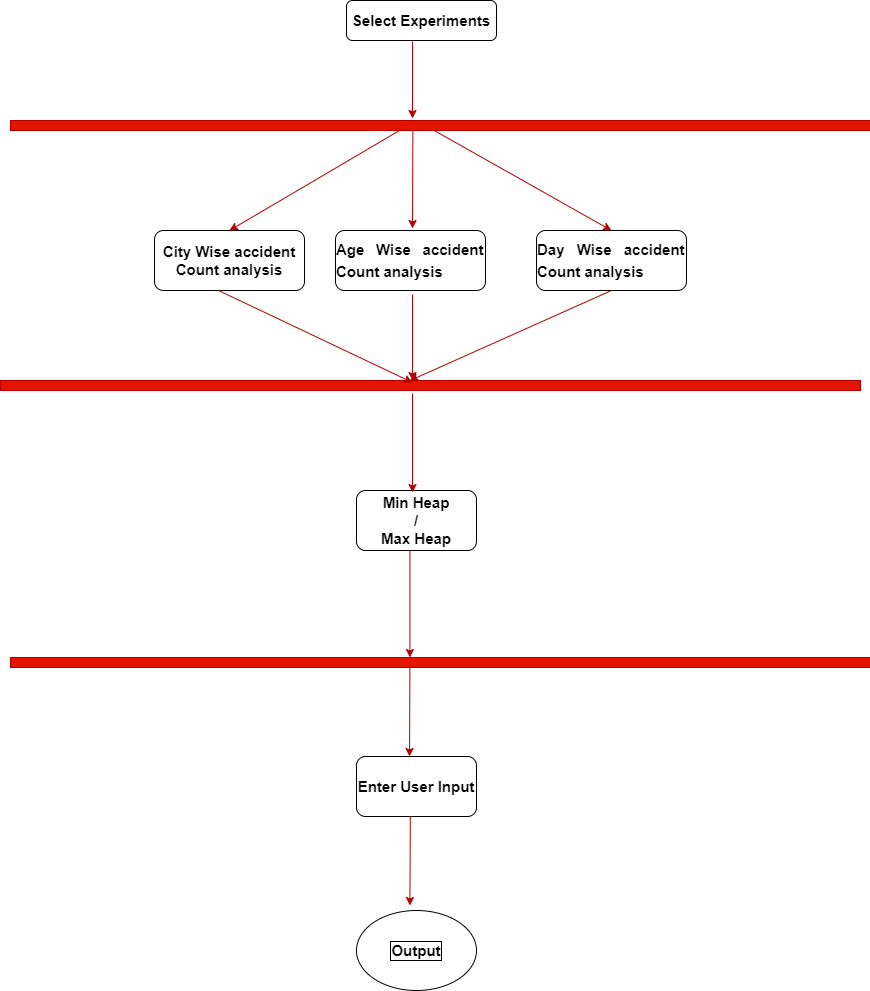

The diagram above was exported from draw.io. Its source (the exported page's mxGraphModel, read from the mxfile embedded in the PNG):
<mxGraphModel dx="4022" dy="1348" grid="1" gridSize="11" guides="1" tooltips="1" connect="1" arrows="1" fold="1" page="1" pageScale="1" pageWidth="827" pageHeight="1169" math="0" shadow="0">
  <root>
    <mxCell id="WIyWlLk6GJQsqaUBKTNV-0" />
    <mxCell id="WIyWlLk6GJQsqaUBKTNV-1" parent="WIyWlLk6GJQsqaUBKTNV-0" />
    <mxCell id="WIyWlLk6GJQsqaUBKTNV-3" value="Select Experiments" style="rounded=1;whiteSpace=wrap;html=1;fontSize=15;glass=0;strokeWidth=1;shadow=0;fontStyle=1" parent="WIyWlLk6GJQsqaUBKTNV-1" vertex="1">
      <mxGeometry x="330" y="80" width="150" height="40" as="geometry" />
    </mxCell>
    <mxCell id="CSJ9RhxDi80OFbwz0_UF-0" value="" style="html=1;points=[];perimeter=orthogonalPerimeter;fillColor=#e51400;strokeColor=#B20000;strokeWidth=0;fontColor=#ffffff;" parent="WIyWlLk6GJQsqaUBKTNV-1" vertex="1">
      <mxGeometry x="-16" y="460" width="860" height="10" as="geometry" />
    </mxCell>
    <mxCell id="CSJ9RhxDi80OFbwz0_UF-5" value="City Wise accident Count analysis" style="rounded=1;whiteSpace=wrap;html=1;fontSize=15;fontStyle=1" parent="WIyWlLk6GJQsqaUBKTNV-1" vertex="1">
      <mxGeometry x="138" y="310" width="150" height="60" as="geometry" />
    </mxCell>
    <mxCell id="CSJ9RhxDi80OFbwz0_UF-7" value="&lt;font style=&quot;font-size: 15px&quot;&gt;&lt;h3 style=&quot;text-align: justify&quot;&gt;&lt;span style=&quot;font-size: 15px ; text-align: center&quot;&gt;Day Wise accident Count analysis&lt;/span&gt;&lt;br&gt;&lt;/h3&gt;&lt;/font&gt;" style="rounded=1;whiteSpace=wrap;html=1;fontStyle=1" parent="WIyWlLk6GJQsqaUBKTNV-1" vertex="1">
      <mxGeometry x="520" y="310" width="150" height="60" as="geometry" />
    </mxCell>
    <mxCell id="CSJ9RhxDi80OFbwz0_UF-11" value="" style="endArrow=classic;html=1;rounded=0;entryX=0.5;entryY=0;entryDx=0;entryDy=0;fillColor=#e51400;strokeColor=#B20000;" parent="WIyWlLk6GJQsqaUBKTNV-1" target="CSJ9RhxDi80OFbwz0_UF-5" edge="1">
      <mxGeometry width="50" height="50" relative="1" as="geometry">
        <mxPoint x="400" y="200" as="sourcePoint" />
        <mxPoint x="219.5" y="300" as="targetPoint" />
      </mxGeometry>
    </mxCell>
    <mxCell id="CSJ9RhxDi80OFbwz0_UF-16" value="Min Heap&lt;br&gt;/&lt;br&gt;Max Heap" style="rounded=1;whiteSpace=wrap;html=1;fontSize=15;fontStyle=1" parent="WIyWlLk6GJQsqaUBKTNV-1" vertex="1">
      <mxGeometry x="340" y="570" width="120" height="60" as="geometry" />
    </mxCell>
    <mxCell id="royRjBTFNMt5F5y5qzXh-5" value="" style="endArrow=classic;html=1;rounded=0;entryX=0.5;entryY=0;entryDx=0;entryDy=0;fillColor=#e51400;strokeColor=#B20000;" parent="WIyWlLk6GJQsqaUBKTNV-1" target="CSJ9RhxDi80OFbwz0_UF-7" edge="1">
      <mxGeometry width="50" height="50" relative="1" as="geometry">
        <mxPoint x="400" y="200" as="sourcePoint" />
        <mxPoint x="220" y="310" as="targetPoint" />
      </mxGeometry>
    </mxCell>
    <mxCell id="royRjBTFNMt5F5y5qzXh-8" value="" style="html=1;points=[];perimeter=orthogonalPerimeter;fillColor=#e51400;strokeColor=#B20000;strokeWidth=0;fontColor=#ffffff;fontSize=4;" parent="WIyWlLk6GJQsqaUBKTNV-1" vertex="1">
      <mxGeometry x="-6" y="200" width="860" height="10" as="geometry" />
    </mxCell>
    <mxCell id="royRjBTFNMt5F5y5qzXh-10" value="" style="endArrow=classic;html=1;rounded=0;fontSize=4;fillColor=#e51400;strokeColor=#B20000;" parent="WIyWlLk6GJQsqaUBKTNV-1" edge="1">
      <mxGeometry width="50" height="50" relative="1" as="geometry">
        <mxPoint x="396" y="121" as="sourcePoint" />
        <mxPoint x="396" y="198" as="targetPoint" />
      </mxGeometry>
    </mxCell>
    <mxCell id="royRjBTFNMt5F5y5qzXh-11" value="" style="endArrow=classic;html=1;rounded=0;fontSize=4;fillColor=#e51400;strokeColor=#B20000;" parent="WIyWlLk6GJQsqaUBKTNV-1" edge="1">
      <mxGeometry width="50" height="50" relative="1" as="geometry">
        <mxPoint x="396.38" y="210" as="sourcePoint" />
        <mxPoint x="396" y="308" as="targetPoint" />
      </mxGeometry>
    </mxCell>
    <mxCell id="royRjBTFNMt5F5y5qzXh-12" value="" style="endArrow=classic;html=1;rounded=0;fontSize=4;fillColor=#e51400;strokeColor=#B20000;" parent="WIyWlLk6GJQsqaUBKTNV-1" edge="1">
      <mxGeometry width="50" height="50" relative="1" as="geometry">
        <mxPoint x="396" y="374" as="sourcePoint" />
        <mxPoint x="396" y="460" as="targetPoint" />
      </mxGeometry>
    </mxCell>
    <mxCell id="royRjBTFNMt5F5y5qzXh-14" value="" style="endArrow=classic;html=1;rounded=0;fontSize=4;entryX=0.479;entryY=0.2;entryDx=0;entryDy=0;entryPerimeter=0;exitX=-0.625;exitY=1;exitDx=0;exitDy=0;exitPerimeter=0;fillColor=#e51400;strokeColor=#B20000;" parent="WIyWlLk6GJQsqaUBKTNV-1" target="CSJ9RhxDi80OFbwz0_UF-0" edge="1">
      <mxGeometry width="50" height="50" relative="1" as="geometry">
        <mxPoint x="202" y="370" as="sourcePoint" />
        <mxPoint x="479" y="396" as="targetPoint" />
      </mxGeometry>
    </mxCell>
    <mxCell id="royRjBTFNMt5F5y5qzXh-18" value="" style="endArrow=classic;html=1;rounded=0;fontSize=4;exitX=0.5;exitY=1;exitDx=0;exitDy=0;entryX=0.476;entryY=0.012;entryDx=0;entryDy=0;entryPerimeter=0;fillColor=#e51400;strokeColor=#B20000;" parent="WIyWlLk6GJQsqaUBKTNV-1" source="CSJ9RhxDi80OFbwz0_UF-7" target="CSJ9RhxDi80OFbwz0_UF-0" edge="1">
      <mxGeometry width="50" height="50" relative="1" as="geometry">
        <mxPoint x="429" y="446" as="sourcePoint" />
        <mxPoint x="479" y="396" as="targetPoint" />
      </mxGeometry>
    </mxCell>
    <mxCell id="royRjBTFNMt5F5y5qzXh-24" value="&lt;h3 style=&quot;text-align: justify&quot;&gt;&lt;span style=&quot;font-size: 15px ; text-align: center&quot;&gt;Age Wise accident Count analysis&lt;/span&gt;&lt;br&gt;&lt;/h3&gt;" style="rounded=1;whiteSpace=wrap;html=1;fontSize=15;fontStyle=1" parent="WIyWlLk6GJQsqaUBKTNV-1" vertex="1">
      <mxGeometry x="319" y="310" width="150" height="60" as="geometry" />
    </mxCell>
    <mxCell id="royRjBTFNMt5F5y5qzXh-25" value="" style="endArrow=classic;html=1;rounded=0;fontSize=15;fillColor=#e51400;strokeColor=#B20000;" parent="WIyWlLk6GJQsqaUBKTNV-1" edge="1">
      <mxGeometry width="50" height="50" relative="1" as="geometry">
        <mxPoint x="396" y="473" as="sourcePoint" />
        <mxPoint x="396" y="572" as="targetPoint" />
      </mxGeometry>
    </mxCell>
    <mxCell id="royRjBTFNMt5F5y5qzXh-29" value="Enter User Input" style="rounded=1;whiteSpace=wrap;html=1;fontSize=15;fontStyle=1" parent="WIyWlLk6GJQsqaUBKTNV-1" vertex="1">
      <mxGeometry x="340" y="836" width="120" height="60" as="geometry" />
    </mxCell>
    <mxCell id="royRjBTFNMt5F5y5qzXh-30" value="" style="html=1;points=[];perimeter=orthogonalPerimeter;fillColor=#e51400;strokeColor=#B20000;strokeWidth=0;fontColor=#ffffff;" parent="WIyWlLk6GJQsqaUBKTNV-1" vertex="1">
      <mxGeometry x="-6" y="737" width="860" height="10" as="geometry" />
    </mxCell>
    <mxCell id="royRjBTFNMt5F5y5qzXh-31" value="" style="endArrow=classic;html=1;rounded=0;fontSize=15;fillColor=#e51400;strokeColor=#B20000;" parent="WIyWlLk6GJQsqaUBKTNV-1" target="royRjBTFNMt5F5y5qzXh-30" edge="1">
      <mxGeometry width="50" height="50" relative="1" as="geometry">
        <mxPoint x="393.41" y="630" as="sourcePoint" />
        <mxPoint x="393.41" y="729" as="targetPoint" />
      </mxGeometry>
    </mxCell>
    <mxCell id="royRjBTFNMt5F5y5qzXh-34" value="" style="endArrow=classic;html=1;rounded=0;fontSize=15;fillColor=#e51400;strokeColor=#B20000;" parent="WIyWlLk6GJQsqaUBKTNV-1" edge="1">
      <mxGeometry width="50" height="50" relative="1" as="geometry">
        <mxPoint x="393.40999999999985" y="746.9999999999998" as="sourcePoint" />
        <mxPoint x="393" y="836" as="targetPoint" />
      </mxGeometry>
    </mxCell>
    <mxCell id="royRjBTFNMt5F5y5qzXh-35" value="" style="endArrow=classic;html=1;rounded=0;fontSize=15;fillColor=#e51400;strokeColor=#B20000;" parent="WIyWlLk6GJQsqaUBKTNV-1" edge="1">
      <mxGeometry width="50" height="50" relative="1" as="geometry">
        <mxPoint x="393.8199999999999" y="895.9999999999998" as="sourcePoint" />
        <mxPoint x="393.41" y="985" as="targetPoint" />
      </mxGeometry>
    </mxCell>
    <mxCell id="royRjBTFNMt5F5y5qzXh-41" value="Output" style="ellipse;whiteSpace=wrap;html=1;dashed=1;labelBorderColor=default;fontSize=15;strokeWidth=0;gradientColor=none;fontStyle=1" parent="WIyWlLk6GJQsqaUBKTNV-1" vertex="1">
      <mxGeometry x="340" y="990" width="120" height="80" as="geometry" />
    </mxCell>
  </root>
</mxGraphModel>